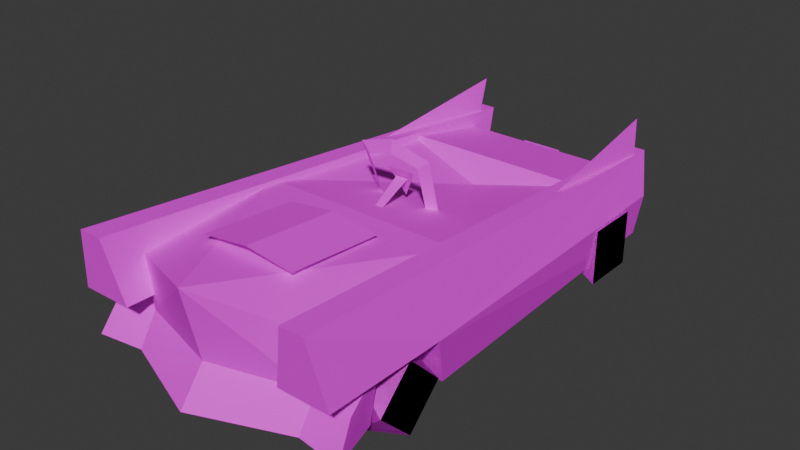 # Source: warioKart.blend  (saved by Blender 4.3.34; exported with 4.5.12 LTS)
import bpy
from mathutils import Matrix  # noqa: F401  (used for matrix-valued properties, if any)

bpy.ops.wm.read_factory_settings(use_empty=True)
scene = bpy.context.scene
scene.name = 'Scene'

# ---- images (referenced by path relative to the original .blend; pixels are not part of the script)
import os
ASSET_DIR = os.environ.get("B2B_ASSET_DIR", "")  # directory of the original .blend (textures are referenced by path, not embedded)
HERE = os.path.dirname(os.path.abspath(__file__))  # packed textures are extracted next to this script under _unpacked/

def load_image(name, relpath, width, height, colorspace="sRGB"):
    """Load a texture the original file referenced (path relative to the .blend, or extracted next to this script)."""
    p = next((c for c in (os.path.join(HERE, relpath), os.path.join(ASSET_DIR, relpath)) if relpath and os.path.exists(c)), "")
    if p:
        img = bpy.data.images.load(p, check_existing=True)
        img.name = name
    else:  # same state as the original file: an image datablock whose file is absent (Cycles renders it pink)
        img = bpy.data.images.new(name, width, height)
        img.source = "FILE"
        img.filepath = "//" + (relpath or name)
    img.colorspace_settings.name = colorspace
    return img
img_kart_body_png = load_image('kart_body.png', 'kart_body.png', 1024, 1024, 'sRGB')
img_kart_body_png_002 = load_image('kart_body.png.002', 'kart_body.png', 1024, 1024, 'Non-Color')
img_kart_emblem_png = load_image('kart_emblem.png', 'kart_emblem.png', 1024, 1024, 'sRGB')
img_kart_emblem_png_002 = load_image('kart_emblem.png.002', 'kart_emblem.png', 1024, 1024, 'Non-Color')
img_kart_tire_png = load_image('kart_tire.png', 'kart_tire.png', 1024, 1024, 'sRGB')
img_kart_tire_png_002 = load_image('kart_tire.png.002', 'kart_tire.png', 1024, 1024, 'Non-Color')

# ---- materials (node trees are filled in below, after node groups)
mat_kart_body = bpy.data.materials.new('kart_body')
mat_kart_body.use_transparency_overlap = False
mat_kart_body.show_transparent_back = False
mat_kart_body.diffuse_color = (0.778, 0.778, 0.778, 1.0)
mat_kart_body.roughness = 0.69
mat_kart_emblem = bpy.data.materials.new('kart_emblem')
mat_kart_emblem.use_transparency_overlap = False
mat_kart_emblem.show_transparent_back = False
mat_kart_emblem.diffuse_color = (0.778, 0.778, 0.778, 1.0)
mat_kart_emblem.roughness = 0.69
mat_kart_tire = bpy.data.materials.new('kart_tire')
mat_kart_tire.use_transparency_overlap = False
mat_kart_tire.show_transparent_back = False
mat_kart_tire.diffuse_color = (0.778, 0.778, 0.778, 1.0)
mat_kart_tire.roughness = 0.69

# ---- material node trees
mat_kart_body.use_nodes = True; mat_kart_body.node_tree.nodes.clear()
_N = mat_kart_body.node_tree.nodes; _L = mat_kart_body.node_tree.links
n0 = _N.new('ShaderNodeBsdfPrincipled'); n0.name = 'Principled BSDF'; n0.location = (10, 300)
n0.inputs[2].default_value = 0.69
n1 = _N.new('ShaderNodeOutputMaterial'); n1.name = 'Material Output'; n1.location = (300, 300)
n2 = _N.new('ShaderNodeNormalMap'); n2.name = 'Normal Map'; n2.location = (-300, -300)
n2.label = 'Normal/Map'
n2.inputs[0].default_value = 0.0
n3 = _N.new('ShaderNodeTexImage'); n3.name = 'Image Texture'; n3.location = (-300, 600)
n3.image = img_kart_body_png
n4 = _N.new('ShaderNodeTexImage'); n4.name = 'Image Texture.001'; n4.location = (-300, 0)
n4.image = img_kart_body_png_002
_L.new(n0.outputs[0], n1.inputs[0])
_L.new(n2.outputs[0], n0.inputs[5])
_L.new(n3.outputs[0], n0.inputs[0])
_L.new(n4.outputs[1], n0.inputs[4])
n1.is_active_output = True
mat_kart_emblem.use_nodes = True; mat_kart_emblem.node_tree.nodes.clear()
_N = mat_kart_emblem.node_tree.nodes; _L = mat_kart_emblem.node_tree.links
n0 = _N.new('ShaderNodeBsdfPrincipled'); n0.name = 'Principled BSDF'; n0.location = (10, 300)
n0.inputs[2].default_value = 0.69
n1 = _N.new('ShaderNodeOutputMaterial'); n1.name = 'Material Output'; n1.location = (300, 300)
n2 = _N.new('ShaderNodeNormalMap'); n2.name = 'Normal Map'; n2.location = (-300, -300)
n2.label = 'Normal/Map'
n2.inputs[0].default_value = 0.0
n3 = _N.new('ShaderNodeTexImage'); n3.name = 'Image Texture'; n3.location = (-300, 600)
n3.image = img_kart_emblem_png
n4 = _N.new('ShaderNodeTexImage'); n4.name = 'Image Texture.001'; n4.location = (-300, 0)
n4.image = img_kart_emblem_png_002
_L.new(n0.outputs[0], n1.inputs[0])
_L.new(n2.outputs[0], n0.inputs[5])
_L.new(n3.outputs[0], n0.inputs[0])
_L.new(n4.outputs[1], n0.inputs[4])
n1.is_active_output = True
mat_kart_tire.use_nodes = True; mat_kart_tire.node_tree.nodes.clear()
_N = mat_kart_tire.node_tree.nodes; _L = mat_kart_tire.node_tree.links
n0 = _N.new('ShaderNodeBsdfPrincipled'); n0.name = 'Principled BSDF'; n0.location = (10, 300)
n0.inputs[2].default_value = 0.69
n1 = _N.new('ShaderNodeOutputMaterial'); n1.name = 'Material Output'; n1.location = (300, 300)
n2 = _N.new('ShaderNodeNormalMap'); n2.name = 'Normal Map'; n2.location = (-300, -300)
n2.label = 'Normal/Map'
n2.inputs[0].default_value = 0.0
n3 = _N.new('ShaderNodeTexImage'); n3.name = 'Image Texture'; n3.location = (-300, 600)
n3.image = img_kart_tire_png
n4 = _N.new('ShaderNodeTexImage'); n4.name = 'Image Texture.001'; n4.location = (-300, 0)
n4.image = img_kart_tire_png_002
_L.new(n0.outputs[0], n1.inputs[0])
_L.new(n2.outputs[0], n0.inputs[5])
_L.new(n3.outputs[0], n0.inputs[0])
_L.new(n4.outputs[1], n0.inputs[4])
n1.is_active_output = True

# ---- world
world_world = bpy.data.worlds.new('World'); scene.world = world_world
world_world.use_nodes = True; world_world.node_tree.nodes.clear()
_N = world_world.node_tree.nodes; _L = world_world.node_tree.links
n0 = _N.new('ShaderNodeOutputWorld'); n0.name = 'World Output'; n0.location = (300, 300)
n1 = _N.new('ShaderNodeBackground'); n1.name = 'Background'; n1.location = (10, 300)
n1.inputs[0].default_value = (0.05088, 0.05088, 0.05088, 1.0)
_L.new(n1.outputs[0], n0.inputs[0])
n0.is_active_output = True
world_world.color = (0.05088, 0.05088, 0.05088)
world_world.sun_shadow_jitter_overblur = 0.0

# ---- meshes
me_polygon1 = bpy.data.meshes.new('polygon1')
me_polygon1.from_pydata([(-0.0669, 0.3003, 0.01856), (-0.09228, 0.2849, -0.00293), (-0.07666, 0.4307, 0.06445), (-0.106, 0.4551, 0.05737), (0.0, 0.4529, 0.07227), (0.0, 0.4905, 0.06982), (0.07666, 0.4307, 0.06445), (0.106, 0.4551, 0.05737), (0.0669, 0.3003, 0.01856), (0.09228, 0.2849, -0.00293), (-0.09228, 0.2849, -0.00293), (-0.0669, 0.3003, 0.01856), (-0.106, 0.4551, 0.05737), (-0.07666, 0.4307, 0.06445), (0.0, 0.4905, 0.06982), (0.0, 0.4529, 0.07227), (0.106, 0.4551, 0.05737), (0.07666, 0.4307, 0.06445), (0.09228, 0.2849, -0.00293), (0.0669, 0.3003, 0.01856), (-0.2935, 0.2998, -0.3484), (0.2935, 0.2998, -0.3484), (-0.2935, 0.2563, -0.5933), (0.2935, 0.2563, -0.5933), (-0.2935, 0.08521, -0.6157), (0.2935, 0.08521, -0.6157), (-0.2935, 0.311, 0.6135), (-0.2935, 0.08521, -0.6157), (-0.2563, 0.1692, 0.6194), (-0.2957, 0.09473, 0.6223), (0.323, 0.1758, -0.6416), (0.3738, 0.2102, 0.3533), (0.3101, 0.06177, -0.6243), (0.3411, 0.06177, 0.2979), (0.2156, 0.1758, -0.6416), (0.2461, 0.2102, 0.3533), (0.2356, 0.2864, -0.6953), (0.2769, 0.3945, 0.73), (0.3816, 0.2224, 0.7078), (0.3738, 0.2102, 0.3533), (0.3428, 0.3945, 0.73), (0.2832, 0.2864, -0.6953), (0.2935, 0.311, 0.6135), (0.2563, 0.1692, 0.6194), (0.2935, 0.08521, -0.6157), (0.2957, 0.09473, 0.6223), (0.2935, 0.311, 0.6135), (0.0, 0.3796, 0.7441), (0.2563, 0.1692, 0.6194), (0.0, 0.179, 0.6992), (-0.2935, 0.311, 0.6135), (-0.2563, 0.1692, 0.6194), (0.0, 0.3796, 0.7441), (0.0, 0.179, 0.6992), (-0.2935, 0.311, 0.6135), (0.0, 0.3796, 0.7441), (-0.2935, 0.3433, 0.1936), (0.2935, 0.3433, 0.1936), (-0.323, 0.1758, -0.6416), (-0.3738, 0.2102, 0.3533), (-0.2832, 0.2864, -0.6953), (-0.3428, 0.3945, 0.73), (-0.323, 0.1758, -0.6416), (-0.3101, 0.06177, -0.6243), (-0.3738, 0.2102, 0.3533), (-0.3411, 0.06177, 0.2979), (-0.2383, 0.2224, 0.7078), (-0.2461, 0.2102, 0.3533), (-0.2769, 0.3945, 0.73), (-0.2356, 0.2864, -0.6953), (0.2419, 0.2825, -0.6326), (0.283, 0.3174, -0.2175), (0.2571, 0.3787, -0.6824), (0.2847, 0.2825, -0.6326), (-0.2847, 0.2825, -0.6326), (-0.283, 0.3174, -0.2175), (-0.2571, 0.3787, -0.6824), (-0.2419, 0.2825, -0.6326), (0.2271, 0.06177, -0.6243), (0.2786, 0.06177, 0.2979), (0.2461, 0.2102, 0.3533), (0.2156, 0.1758, -0.6416), (0.2156, 0.1758, -0.6416), (0.323, 0.1758, -0.6416), (0.3101, 0.06177, -0.6243), (0.2271, 0.06177, -0.6243), (-0.2271, 0.06177, -0.6243), (-0.2156, 0.1758, -0.6416), (-0.2461, 0.2102, 0.3533), (-0.2786, 0.06177, 0.2979), (-0.2156, 0.1758, -0.6416), (-0.2271, 0.06177, -0.6243), (-0.3101, 0.06177, -0.6243), (-0.323, 0.1758, -0.6416), (-0.3738, 0.2102, 0.3533), (-0.3411, 0.06177, 0.2979), (-0.2786, 0.06177, 0.2979), (-0.2461, 0.2102, 0.3533), (-0.3738, 0.2102, 0.3533), (-0.2461, 0.2102, 0.3533), (-0.2383, 0.2224, 0.7078), (-0.3816, 0.2224, 0.7078), (0.2271, 0.06177, -0.6243), (0.3101, 0.06177, -0.6243), (0.3411, 0.06177, 0.2979), (0.2786, 0.06177, 0.2979), (0.2356, 0.2864, -0.6953), (0.2832, 0.2864, -0.6953), (0.323, 0.1758, -0.6416), (0.2156, 0.1758, -0.6416), (-0.2271, 0.06177, -0.6243), (-0.2786, 0.06177, 0.2979), (-0.3411, 0.06177, 0.2979), (-0.3101, 0.06177, -0.6243), (-0.2356, 0.2864, -0.6953), (-0.2156, 0.1758, -0.6416), (-0.323, 0.1758, -0.6416), (-0.2832, 0.2864, -0.6953), (-0.2769, 0.3945, 0.73), (-0.2356, 0.2864, -0.6953), (-0.2832, 0.2864, -0.6953), (-0.3428, 0.3945, 0.73), (-0.2383, 0.2224, 0.7078), (-0.2769, 0.3945, 0.73), (-0.3428, 0.3945, 0.73), (-0.3816, 0.2224, 0.7078), (0.2769, 0.3945, 0.73), (0.3428, 0.3945, 0.73), (0.2832, 0.2864, -0.6953), (0.2356, 0.2864, -0.6953), (0.2383, 0.2224, 0.7078), (0.3816, 0.2224, 0.7078), (0.3428, 0.3945, 0.73), (0.2769, 0.3945, 0.73), (0.3411, 0.06177, 0.2979), (0.3738, 0.2102, 0.3533), (0.2461, 0.2102, 0.3533), (0.2786, 0.06177, 0.2979), (-0.3398, 0.2227, 0.5125), (-0.2563, 0.1692, 0.6194), (0.2563, 0.1692, 0.6194), (0.3398, 0.2227, 0.5125), (0.3738, 0.2102, 0.3533), (0.3816, 0.2224, 0.7078), (0.2383, 0.2224, 0.7078), (0.2461, 0.2102, 0.3533), (0.3398, 0.2227, 0.5125), (0.343, 0.08521, 0.5466), (-0.343, 0.08521, 0.5466), (-0.3398, 0.2227, 0.5125), (0.343, 0.08521, 0.5466), (0.2563, 0.08521, 0.6724), (-0.2563, 0.08521, 0.6724), (-0.343, 0.08521, 0.5466), (0.2935, 0.08521, -0.6157), (0.2957, 0.09473, 0.6223), (-0.2957, 0.09473, 0.6223), (-0.2935, 0.08521, -0.6157), (0.3706, 0.1699, 0.6355), (0.2563, 0.1692, 0.6194), (0.2563, 0.08521, 0.6724), (0.3831, 0.08521, 0.6899), (0.3831, 0.08521, 0.6899), (0.343, 0.08521, 0.5466), (0.3398, 0.2227, 0.5125), (0.3706, 0.1699, 0.6355), (-0.3706, 0.1699, 0.6355), (-0.3831, 0.08521, 0.6899), (-0.2563, 0.08521, 0.6724), (-0.2563, 0.1692, 0.6194), (-0.3831, 0.08521, 0.6899), (-0.3706, 0.1699, 0.6355), (-0.3398, 0.2227, 0.5125), (-0.343, 0.08521, 0.5466), (0.0, 0.08521, 0.7715), (0.2563, 0.08521, 0.6724), (0.2563, 0.1692, 0.6194), (0.0, 0.179, 0.6992), (-0.2563, 0.08521, 0.6724), (0.0, 0.08521, 0.7715), (0.0, 0.179, 0.6992), (-0.2563, 0.1692, 0.6194), (0.2769, 0.3945, 0.73), (0.2461, 0.2102, 0.3533), (0.2383, 0.2224, 0.7078), (0.2832, 0.2864, -0.6953), (0.3738, 0.2102, 0.3533), (0.323, 0.1758, -0.6416), (-0.2571, 0.3787, -0.6824), (-0.2419, 0.2825, -0.6326), (-0.2847, 0.2825, -0.6326), (0.2571, 0.3787, -0.6824), (0.2847, 0.2825, -0.6326), (0.2419, 0.2825, -0.6326), (0.01758, 0.3752, 0.03027), (-0.01758, 0.3752, 0.03027), (0.0, 0.2327, 0.2922), (0.04077, 0.3955, 0.03394), (-0.04077, 0.3955, 0.03394), (0.0, 0.3208, 0.01392), (0.04077, 0.3955, 0.03394), (0.0, 0.3208, 0.01392), (-0.04077, 0.3955, 0.03394), (-0.3816, 0.2224, 0.7078), (-0.3428, 0.3945, 0.73), (-0.3738, 0.2102, 0.3533), (-0.2156, 0.1758, -0.6416), (-0.2356, 0.2864, -0.6953), (-0.2461, 0.2102, 0.3533), (-0.2563, 0.08521, 0.6724), (-0.3831, 0.08521, 0.6899), (-0.343, 0.08521, 0.5466), (0.2935, 0.3433, 0.1936), (0.0, 0.3796, 0.7441), (0.2935, 0.311, 0.6135), (-0.2563, 0.08521, 0.6724), (0.2563, 0.08521, 0.6724), (0.0, 0.08521, 0.7715), (-0.2935, 0.3433, 0.1936), (0.0, 0.2471, -0.271), (-0.2935, 0.2998, -0.3484), (0.2563, 0.08521, 0.6724), (0.343, 0.08521, 0.5466), (0.3831, 0.08521, 0.6899), (0.2563, 0.1692, 0.6194), (0.3706, 0.1699, 0.6355), (0.3398, 0.2227, 0.5125), (-0.3398, 0.2227, 0.5125), (-0.3706, 0.1699, 0.6355), (-0.2563, 0.1692, 0.6194), (-0.2935, 0.3433, 0.1936), (0.2935, 0.3433, 0.1936), (0.0, 0.2471, -0.271), (0.0, 0.2471, -0.271), (0.2935, 0.3433, 0.1936), (0.2935, 0.2998, -0.3484), (-0.2935, 0.2998, -0.3484), (0.0, 0.2471, -0.271), (0.2935, 0.2998, -0.3484)], [], [(0, 1, 2), (1, 3, 2), (2, 3, 4), (3, 5, 4), (4, 5, 6), (5, 7, 6), (6, 7, 8), (7, 9, 8), (10, 11, 12), (11, 13, 12), (12, 13, 14), (13, 15, 14), (14, 15, 16), (15, 17, 16), (16, 17, 18), (17, 19, 18), (20, 21, 22), (21, 23, 22), (22, 23, 24), (23, 25, 24), (26, 27, 28), (27, 29, 28), (30, 31, 32), (31, 33, 32), (34, 35, 36), (35, 37, 36), (38, 39, 40), (39, 41, 40), (42, 43, 44), (43, 45, 44), (46, 47, 48), (47, 49, 48), (50, 51, 52), (51, 53, 52), (54, 55, 56), (55, 57, 56), (58, 59, 60), (59, 61, 60), (62, 63, 64), (63, 65, 64), (66, 67, 68), (67, 69, 68), (70, 71, 72), (71, 73, 72), (74, 75, 76), (75, 77, 76), (78, 79, 80), (80, 81, 78), (82, 83, 84), (84, 85, 82), (86, 87, 88), (88, 89, 86), (90, 91, 92), (92, 93, 90), (94, 95, 96), (96, 97, 94), (98, 99, 100), (100, 101, 98), (102, 103, 104), (104, 105, 102), (106, 107, 108), (108, 109, 106), (110, 111, 112), (112, 113, 110), (114, 115, 116), (116, 117, 114), (118, 119, 120), (120, 121, 118), (122, 123, 124), (124, 125, 122), (126, 127, 128), (128, 129, 126), (130, 131, 132), (132, 133, 130), (134, 135, 136), (136, 137, 134), (138, 139, 140), (140, 141, 138), (142, 143, 144), (144, 145, 142), (146, 147, 148), (148, 149, 146), (150, 151, 152), (152, 153, 150), (154, 155, 156), (156, 157, 154), (158, 159, 160), (160, 161, 158), (162, 163, 164), (164, 165, 162), (166, 167, 168), (168, 169, 166), (170, 171, 172), (172, 173, 170), (174, 175, 176), (176, 177, 174), (178, 179, 180), (180, 181, 178), (182, 183, 184), (185, 186, 187), (188, 189, 190), (191, 192, 193), (194, 195, 196), (197, 198, 199), (200, 201, 202), (203, 204, 205), (206, 207, 208), (209, 210, 211), (212, 213, 214), (215, 216, 217), (218, 219, 220), (221, 222, 223), (224, 225, 226), (227, 228, 229), (230, 231, 232), (233, 234, 235), (236, 237, 238)])
me_polygon1.polygons.foreach_set('use_smooth', [True] * 117)
_k = set([(1, 2), (2, 3), (3, 4), (4, 5), (5, 6), (6, 7), (7, 8), (11, 12), (12, 13), (13, 14), (14, 15), (15, 16), (16, 17), (17, 18), (22, 23), (27, 28), (31, 32), (35, 36), (39, 40), (43, 44), (47, 48), (51, 52), (55, 56), (59, 60), (63, 64), (67, 68), (71, 72), (75, 76), (78, 80), (86, 88), (162, 164), (170, 172), (174, 176), (178, 180)])
me_polygon1.attributes.new('sharp_edge', 'BOOLEAN', 'EDGE').data.foreach_set('value', [ (min(e.vertices), max(e.vertices)) in _k for e in me_polygon1.edges])
_uv = me_polygon1.uv_layers.new(name='UVMap')
_uv.uv.foreach_set('vector', [0.4775, -0.4404, 0.4893, -0.4404, 0.4775, -0.4316, 0.4893, -0.4404, 0.4893, -0.4316, 0.4775, -0.4316, 0.4775, -0.4316, 0.4893, -0.4316, 0.4775, -0.4316, 0.4893, -0.4316, 0.4893, -0.4316, 0.4775, -0.4316, 0.4775, -0.4316, 0.4893, -0.4316, 0.4775, -0.4316, 0.4893, -0.4316, 0.4893, -0.4316, 0.4775, -0.4316, 0.4775, -0.4316, 0.4893, -0.4316, 0.4775, -0.4404, 0.4893, -0.4316, 0.4893, -0.4404, 0.4775, -0.4404, 0.4893, -0.4404, 0.4775, -0.4404, 0.4893, -0.4316, 0.4775, -0.4404, 0.4775, -0.4316, 0.4893, -0.4316, 0.4893, -0.4316, 0.4775, -0.4316, 0.4893, -0.4316, 0.4775, -0.4316, 0.4775, -0.4316, 0.4893, -0.4316, 0.4893, -0.4316, 0.4775, -0.4316, 0.4893, -0.4316, 0.4775, -0.4316, 0.4775, -0.4316, 0.4893, -0.4316, 0.4893, -0.4316, 0.4775, -0.4316, 0.4893, -0.4404, 0.4775, -0.4316, 0.4775, -0.4404, 0.4893, -0.4404, 0.2036, 1.806, 0.2036, 1.194, 0.3535, 1.826, 0.2036, 1.194, 0.3535, 1.174, 0.3535, 1.826, 0.3535, 1.826, 0.3535, 1.174, 0.4219, 1.847, 0.3535, 1.174, 0.4219, 1.152, 0.4219, 1.847, 0.1709, 0.7061, 0.1655, 0.6279, 0.1675, 0.7061, 0.1655, 0.6279, 0.166, 0.7061, 0.1675, 0.7061, 0.499, 0.8906, 0.2061, 0.8906, 0.4946, 0.7686, 0.2061, 0.8906, 0.2231, 0.7686, 0.4946, 0.7686, 0.499, -1.05, 0.2197, -1.04, 0.499, -0.9844, 0.2197, -1.04, 0.1274, -0.999, 0.499, -0.9844, 0.127, 0.9043, 0.2222, 0.8906, 0.127, 1.002, 0.2222, 0.8906, 0.499, 1.002, 0.127, 1.002, 0.1709, 0.7061, 0.1675, 0.7061, 0.1655, 0.6279, 0.1675, 0.7061, 0.166, 0.7061, 0.1655, 0.6279, 0.188, 1.242, 0.2031, 1.499, 0.126, 1.242, 0.2031, 1.499, 0.126, 1.499, 0.126, 1.242, 0.188, 1.758, 0.126, 1.758, 0.2031, 1.499, 0.126, 1.758, 0.126, 1.499, 0.2031, 1.499, -0.1187, 0.4961, 0.0, 0.4961, -0.125, 1.014, 0.0, 0.4961, 0.125, 1.014, -0.125, 1.014, 0.499, 0.8906, 0.2222, 0.8906, 0.499, 1.002, 0.2222, 0.8906, 0.127, 1.002, 0.499, 1.002, 0.499, 0.8906, 0.4946, 0.7686, 0.2061, 0.8906, 0.4946, 0.7686, 0.2231, 0.7686, 0.2061, 0.8906, 0.1274, -1.098, 0.2197, -1.04, 0.1274, -0.999, 0.2197, -1.04, 0.499, -0.9844, 0.1274, -0.999, 0.8008, 0.6445, 0.7686, 0.4004, 0.7041, 0.6445, 0.7686, 0.4004, 0.8008, 0.6445, 0.7041, 0.6445, 0.8008, 0.6445, 0.7686, 0.4004, 0.7041, 0.6445, 0.7686, 0.4004, 0.8008, 0.6445, 0.7041, 0.6445, 0.4946, -1.079, 0.2231, -1.079, 0.2197, -1.04, 0.2197, -1.04, 0.499, -1.05, 0.4946, -1.079, 0.7993, -1.11, 0.8491, -1.11, 0.8477, -1.232, 0.8477, -1.232, 0.8008, -1.232, 0.7993, -1.11, 0.4946, -1.079, 0.499, -1.05, 0.2197, -1.04, 0.2197, -1.04, 0.2231, -1.079, 0.4946, -1.079, 0.8491, -1.11, 0.8477, -1.232, 0.8008, -1.232, 0.8008, -1.232, 0.7993, -1.11, 0.8491, -1.11, 0.6987, 0.8906, 0.6934, 0.7686, 0.6826, 0.7686, 0.6826, 0.7686, 0.6768, 0.8906, 0.6987, 0.8906, 0.5986, 1.073, 0.5986, 1.043, 0.5015, 1.041, 0.5015, 1.041, 0.5015, 1.075, 0.5986, 1.073, 0.4946, -0.8691, 0.4946, -0.8613, 0.2231, -0.8613, 0.2231, -0.8613, 0.2231, -0.8691, 0.4946, -0.8691, 0.5288, -1.265, 0.4712, -1.265, 0.437, -1.498, 0.437, -1.498, 0.563, -1.498, 0.5288, -1.265, 0.4946, -0.8691, 0.2231, -0.8691, 0.2231, -0.8613, 0.2231, -0.8613, 0.4946, -0.8613, 0.4946, -0.8691, 0.4712, -1.265, 0.437, -1.498, 0.563, -1.498, 0.563, -1.498, 0.5288, -1.265, 0.4712, -1.265, 0.8726, 0.9902, 0.5015, 0.9902, 0.5015, 1.001, 0.5015, 1.001, 0.8726, 1.001, 0.8726, 0.9902, 0.5757, -1.498, 0.5347, -1.236, 0.4653, -1.236, 0.4653, -1.236, 0.4243, -1.498, 0.5757, -1.498, 0.8726, 0.9902, 0.8726, 1.001, 0.5015, 1.001, 0.5015, 1.001, 0.5015, 0.9902, 0.8726, 0.9902, 0.4243, -1.498, 0.5757, -1.498, 0.5347, -1.236, 0.5347, -1.236, 0.4653, -1.236, 0.4243, -1.498, 0.6934, 0.7686, 0.6987, 0.8906, 0.6768, 0.8906, 0.6768, 0.8906, 0.6826, 0.7686, 0.6934, 0.7686, 0.5288, 0.8584, 0.5254, 0.8594, 0.5254, 0.8623, 0.5254, 0.8623, 0.5288, 0.8633, 0.5288, 0.8584, 0.5986, 1.073, 0.5015, 1.075, 0.5015, 1.041, 0.5015, 1.041, 0.5986, 1.043, 0.5986, 1.073, 0.4414, 0.8164, 0.4414, 0.6494, 0.4443, 0.6494, 0.4443, 0.6494, 0.4443, 0.8164, 0.4414, 0.8164, 0.8389, -0.2754, 0.8447, -0.3057, 0.8447, -0.4434, 0.8447, -0.4434, 0.8389, -0.4736, 0.8389, -0.2754, 1.559, 1.246, 1.559, 0.7383, 1.441, 0.7383, 1.441, 0.7383, 1.441, 1.246, 1.559, 1.246, 0.5688, 0.7529, 0.5576, 0.7529, 0.5576, 0.6484, 0.5576, 0.6484, 0.5688, 0.6484, 0.5688, 0.7529, 0.4336, 0.6494, 0.4404, 0.6494, 0.4404, 0.8164, 0.4404, 0.8164, 0.4351, 0.752, 0.4336, 0.6494, 0.5688, 0.7529, 0.5688, 0.6484, 0.5576, 0.6484, 0.5576, 0.6484, 0.5576, 0.7529, 0.5688, 0.7529, 0.4336, 0.6494, 0.4351, 0.752, 0.4404, 0.8164, 0.4404, 0.8164, 0.4404, 0.6494, 0.4336, 0.6494, 0.5527, 0.7861, 0.5464, 0.7861, 0.5464, 0.8369, 0.5464, 0.8369, 0.5527, 0.8369, 0.5527, 0.7861, 0.5464, 0.7861, 0.5527, 0.7861, 0.5527, 0.8369, 0.5527, 0.8369, 0.5464, 0.8369, 0.5464, 0.7861, 0.1274, -0.999, 0.2197, -1.04, 0.1274, -1.098, 0.499, 1.002, 0.2222, 0.8906, 0.499, 0.8906, 0.5605, -0.2471, 0.5605, -0.2646, 0.5693, -0.2471, 0.5605, -0.2471, 0.5693, -0.2471, 0.5605, -0.2646, 0.4902, -0.4541, 0.5107, -0.4541, 0.5005, -0.5869, 0.5205, -0.4219, 0.48, -0.4219, 0.5, -0.4678, 0.5205, -0.4219, 0.5, -0.4678, 0.48, -0.4219, 0.127, 0.9043, 0.127, 1.002, 0.2222, 0.8906, 0.499, -1.05, 0.499, -0.9844, 0.2197, -1.04, 0.854, -0.4746, 0.8701, -0.4746, 0.8701, -0.4424, 0.125, 1.014, 0.0, 0.4961, 0.1187, 0.4961, 0.854, -0.4746, 0.8701, -0.4424, 0.8701, -0.4746, 0.4116, 0.1904, 0.4214, 0.1699, 0.4116, 0.1504, 0.854, -0.4746, 0.8701, -0.4424, 0.8701, -0.4746, 0.5244, 0.7725, 0.5244, 0.7773, 0.5308, 0.7754, 0.5308, 0.7754, 0.5244, 0.7773, 0.5244, 0.7725, 0.4116, 0.1904, 0.4116, 0.1504, 0.4214, 0.1699, 0.4214, 0.1699, 0.4116, 0.1504, 0.4116, 0.1904, 0.5713, 0.832, 0.5742, 0.8164, 0.5771, 0.832])
me_polygon1.materials.append(mat_kart_body)
me_polygon1.update()
me_polygon1.normals_split_custom_set([tuple(v) for v in zip(*[iter([0.4904, 0.3219, -0.8099, 0.4904, 0.3219, -0.8099, 0.4904, 0.3219, -0.8099, 0.4712, 0.328, -0.8188, 0.4712, 0.328, -0.8188, 0.4712, 0.328, -0.8188, 0.1357, -0.1223, -0.9832, 0.1357, -0.1223, -0.9832, 0.1357, -0.1223, -0.9832, 0.1376, -0.0642, -0.9884, 0.1376, -0.0642, -0.9884, 0.1376, -0.0642, -0.9884, -0.1196, -0.06435, -0.9907, -0.1196, -0.06435, -0.9907, -0.1196, -0.06435, -0.9907, -0.1505, -0.1045, -0.9831, -0.1505, -0.1045, -0.9831, -0.1505, -0.1045, -0.9831, -0.4688, 0.3244, -0.8216, -0.4688, 0.3244, -0.8216, -0.4688, 0.3244, -0.8216, -0.4877, 0.3262, -0.8098, -0.4877, 0.3262, -0.8098, -0.4877, 0.3262, -0.8098, -0.4877, -0.3262, 0.8098, -0.4877, -0.3262, 0.8098, -0.4877, -0.3262, 0.8098, -0.4688, -0.3244, 0.8216, -0.4688, -0.3244, 0.8216, -0.4688, -0.3244, 0.8216, -0.1505, 0.1045, 0.9831, -0.1505, 0.1045, 0.9831, -0.1505, 0.1045, 0.9831, -0.1196, 0.06435, 0.9907, -0.1196, 0.06435, 0.9907, -0.1196, 0.06435, 0.9907, 0.1376, 0.0642, 0.9884, 0.1376, 0.0642, 0.9884, 0.1376, 0.0642, 0.9884, 0.1357, 0.1223, 0.9832, 0.1357, 0.1223, 0.9832, 0.1357, 0.1223, 0.9832, 0.4712, -0.328, 0.8188, 0.4712, -0.328, 0.8188, 0.4712, -0.328, 0.8188, 0.4904, -0.3219, 0.8099, 0.4904, -0.3219, 0.8099, 0.4904, -0.3219, 0.8099, 0.0, 0.9846, -0.1747, 0.0, 0.9846, -0.1747, 0.0, 0.9846, -0.1747, 0.0, 0.9846, -0.1747, 0.0, 0.9846, -0.1747, 0.0, 0.9846, -0.1747, 0.0, 0.1301, -0.9915, 0.0, 0.1301, -0.9915, 0.0, 0.1301, -0.9915, 0.0, 0.1301, -0.9915, 0.0, 0.1301, -0.9915, 0.0, 0.1301, -0.9915, -0.9669, -0.251, 0.04612, -0.9669, -0.251, 0.04612, -0.9669, -0.251, 0.04612, -0.8844, 0.4666, -0.005158, -0.8844, 0.4666, -0.005158, -0.8844, 0.4666, -0.005158, 0.9917, -0.1196, -0.04648, 0.9917, -0.1196, -0.04648, 0.9917, -0.1196, -0.04648, 0.9785, -0.2034, -0.0329, 0.9785, -0.2034, -0.0329, 0.9785, -0.2034, -0.0329, -0.9817, 0.1891, 0.02357, -0.9817, 0.1891, 0.02357, -0.9817, 0.1891, 0.02357, -0.9918, 0.1264, 0.01911, -0.9918, 0.1264, 0.01911, -0.9918, 0.1264, 0.01911, 0.9743, 0.2235, -0.02917, 0.9743, 0.2235, -0.02917, 0.9743, 0.2235, -0.02917, 0.956, 0.287, -0.06173, 0.956, 0.287, -0.06173, 0.956, 0.287, -0.06173, 0.9669, -0.251, 0.04612, 0.9669, -0.251, 0.04612, 0.9669, -0.251, 0.04612, 0.8844, 0.4666, -0.005158, 0.8844, 0.4666, -0.005158, 0.8844, 0.4666, -0.005158, 0.3931, -0.06494, 0.9172, 0.3931, -0.06494, 0.9172, 0.3931, -0.06494, 0.9172, 0.2835, -0.2095, 0.9358, 0.2835, -0.2095, 0.9358, 0.2835, -0.2095, 0.9358, -0.3931, -0.06494, 0.9172, -0.3931, -0.06494, 0.9172, -0.3931, -0.06494, 0.9172, -0.2835, -0.2095, 0.9358, -0.2835, -0.2095, 0.9358, -0.2835, -0.2095, 0.9358, -0.2581, 0.9633, 0.07393, -0.2581, 0.9633, 0.07393, -0.2581, 0.9633, 0.07393, 0.0, 0.9978, -0.06593, 0.0, 0.9978, -0.06593, 0.0, 0.9978, -0.06593, -0.9481, 0.3124, -0.0592, -0.9481, 0.3124, -0.0592, -0.9481, 0.3124, -0.0592, -0.956, 0.287, -0.06173, -0.956, 0.287, -0.06173, -0.956, 0.287, -0.06173, -0.9917, -0.1196, -0.04648, -0.9917, -0.1196, -0.04648, -0.9917, -0.1196, -0.04648, -0.9785, -0.2034, -0.0329, -0.9785, -0.2034, -0.0329, -0.9785, -0.2034, -0.0329, 0.9746, 0.2222, -0.02913, 0.9746, 0.2222, -0.02913, 0.9746, 0.2222, -0.02913, 0.9918, 0.1264, 0.01911, 0.9918, 0.1264, 0.01911, 0.9918, 0.1264, 0.01911, -0.9775, 0.1953, 0.08017, -0.9775, 0.1953, 0.08017, -0.9775, 0.1953, 0.08017, 0.9636, 0.2668, -0.01847, 0.9636, 0.2668, -0.01847, 0.9636, 0.2668, -0.01847, -0.9636, 0.2668, -0.01847, -0.9636, 0.2668, -0.01847, -0.9636, 0.2668, -0.01847, 0.9775, 0.1953, 0.08017, 0.9775, 0.1953, 0.08017, 0.9775, 0.1953, 0.08017, -0.971, -0.2327, 0.05425, -0.971, -0.2327, 0.05425, -0.971, -0.2327, 0.05425, -0.9949, -0.09499, 0.03381, -0.9949, -0.09499, 0.03381, -0.9949, -0.09499, 0.03381, 0.0, -0.1503, -0.9886, 0.0, -0.1503, -0.9886, 0.0, -0.1503, -0.9886, 0.0, -0.1503, -0.9886, 0.0, -0.1503, -0.9886, 0.0, -0.1503, -0.9886, 0.9949, -0.09499, 0.03381, 0.9949, -0.09499, 0.03381, 0.9949, -0.09499, 0.03381, 0.971, -0.2327, 0.05425, 0.971, -0.2327, 0.05425, 0.971, -0.2327, 0.05425, 0.0, -0.1503, -0.9886, 0.0, -0.1503, -0.9886, 0.0, -0.1503, -0.9886, 0.0, -0.1503, -0.9886, 0.0, -0.1503, -0.9886, 0.0, -0.1503, -0.9886, 0.0, -0.3498, 0.9368, 0.0, -0.3498, 0.9368, 0.0, -0.3498, 0.9368, 0.0, -0.3498, 0.9368, 0.0, -0.3498, 0.9368, 0.0, -0.3498, 0.9368, 0.0, -0.9994, 0.03441, 0.0, -0.9994, 0.03441, 0.0, -0.9994, 0.03441, 0.0, -0.9994, 0.03441, 0.0, -0.9994, 0.03441, 0.0, -0.9994, 0.03441, 0.0, -1.0, -5.814e-09, 0.0, -1.0, -6.084e-09, 0.0, -1.0, -3.537e-10, 0.0, -1.0, -3.537e-10, 0.0, -1.0, 0.0, 0.0, -1.0, -5.814e-09, 0.0, -0.4369, -0.8995, 0.0, -0.4369, -0.8995, 0.0, -0.4369, -0.8995, 0.0, -0.4369, -0.8995, 0.0, -0.4369, -0.8995, 0.0, -0.4369, -0.8995, 0.0, -1.0, -1.163e-08, 0.0, -1.0, 0.0, 0.0, -1.0, -7.075e-10, 0.0, -1.0, -7.075e-10, 0.0, -1.0, -1.217e-08, 0.0, -1.0, -1.163e-08, 0.0, -0.4369, -0.8995, 0.0, -0.4369, -0.8995, 0.0, -0.4369, -0.8995, 0.0, -0.4369, -0.8995, 0.0, -0.4369, -0.8995, 0.0, -0.4369, -0.8995, 0.0, 0.9971, -0.07566, 0.0, 0.9971, -0.07566, 0.0, 0.9971, -0.07566, 0.0, 0.9971, -0.07566, 0.0, 0.9971, -0.07566, 0.0, 0.9971, -0.07566, 0.0, -0.128, 0.9918, 0.0, -0.128, 0.9918, 0.0, -0.128, 0.9918, 0.0, -0.128, 0.9918, 0.0, -0.128, 0.9918, 0.0, -0.128, 0.9918, 0.0, 0.9971, -0.07566, 0.0, 0.9971, -0.07566, 0.0, 0.9971, -0.07566, 0.0, 0.9971, -0.07566, 0.0, 0.9971, -0.07566, 0.0, 0.9971, -0.07566, 0.0, -0.128, 0.9918, 0.0, -0.128, 0.9918, 0.0, -0.128, 0.9918, 0.0, -0.128, 0.9918, 0.0, -0.128, 0.9918, 0.0, -0.128, 0.9918, 0.0, -0.3498, 0.9368, 0.0, -0.3498, 0.9368, 0.0, -0.3498, 0.9368, 0.0, -0.3498, 0.9368, 0.0, -0.3498, 0.9368, 0.0, -0.3498, 0.9368, 0.0, 0.8944, 0.4472, 0.0, 0.8944, 0.4472, 0.0, 0.8944, 0.4472, 0.0, 0.8944, 0.4472, 0.0, 0.8944, 0.4472, 0.0, 0.8944, 0.4472, 0.0, -0.9994, 0.03441, 0.0, -0.9994, 0.03441, 0.0, -0.9994, 0.03441, 0.0, -0.9994, 0.03441, 0.0, -0.9994, 0.03441, 0.0, -0.9994, 0.03441, 0.0, -0.2413, -0.9704, 0.0, -0.2413, -0.9704, 0.0, -0.2413, -0.9704, 0.0, -0.2413, -0.9704, 0.0, -0.2413, -0.9704, 0.0, -0.2413, -0.9704, 0.0, -1.0, 1.846e-08, 0.0, -1.0, 0.0, 0.0, -1.0, 7.816e-08, 0.0, -1.0, 7.816e-08, 0.0, -1.0, 8.638e-08, 0.0, -1.0, 1.846e-08, 0.0, -1.0, 0.00769, 0.0, -1.0, 0.00769, 0.0, -1.0, 0.00769, 0.0, -1.0, 0.00769, 0.0, -1.0, 0.00769, 0.0, -1.0, 0.00769, -0.1214, 0.5292, 0.8398, -0.1218, 0.5296, 0.8395, -0.1172, 0.5249, 0.843, -0.1172, 0.5249, 0.843, -0.117, 0.5247, 0.8432, -0.1214, 0.5292, 0.8398, 0.9622, -0.04463, -0.2688, 0.9622, -0.04463, -0.2688, 0.9622, -0.04463, -0.2688, 0.9681, -0.01827, -0.2499, 0.9681, -0.01827, -0.2499, 0.9681, -0.01827, -0.2499, 0.1214, 0.5292, 0.8398, 0.117, 0.5247, 0.8432, 0.1172, 0.5249, 0.843, 0.1172, 0.5249, 0.843, 0.1218, 0.5296, 0.8395, 0.1214, 0.5292, 0.8398, -0.9681, -0.01827, -0.2499, -0.9681, -0.01827, -0.2499, -0.9681, -0.01827, -0.2499, -0.9622, -0.04463, -0.2688, -0.9622, -0.04463, -0.2688, -0.9622, -0.04463, -0.2688, 0.3108, 0.5071, 0.8039, 0.3108, 0.5071, 0.8039, 0.3108, 0.5071, 0.8039, 0.2606, 0.5894, 0.7646, 0.2606, 0.5894, 0.7646, 0.2606, 0.5894, 0.7646, -0.2928, 0.5837, 0.7573, -0.2928, 0.5837, 0.7573, -0.2928, 0.5837, 0.7573, -0.273, 0.5133, 0.8137, -0.273, 0.5133, 0.8137, -0.273, 0.5133, 0.8137, -0.9746, 0.2222, -0.02913, -0.9746, 0.2222, -0.02913, -0.9746, 0.2222, -0.02913, 0.9481, 0.3124, -0.0592, 0.9481, 0.3124, -0.0592, 0.9481, 0.3124, -0.0592, 0.0, -0.4598, -0.888, 0.0, -0.4598, -0.888, 0.0, -0.4598, -0.888, 0.0, -0.4598, -0.888, 0.0, -0.4598, -0.888, 0.0, -0.4598, -0.888, 0.0, 0.8783, 0.478, 0.0, 0.8783, 0.478, 0.0, 0.8783, 0.478, 0.0, -0.2588, 0.9659, 0.0, -0.2588, 0.9659, 0.0, -0.2588, 0.9659, 0.0, 0.2588, -0.9659, 0.0, 0.2588, -0.9659, 0.0, 0.2588, -0.9659, -0.9743, 0.2235, -0.02917, -0.9743, 0.2235, -0.02917, -0.9743, 0.2235, -0.02917, 0.9817, 0.1891, 0.02357, 0.9817, 0.1891, 0.02357, 0.9817, 0.1891, 0.02357, 0.0, -1.0, 2.668e-08, 0.0, -1.0, 2.668e-08, 0.0, -1.0, 2.668e-08, 0.2581, 0.9633, 0.07393, 0.2581, 0.9633, 0.07393, 0.2581, 0.9633, 0.07393, 0.0, -1.0, 0.0, 0.0, -1.0, 0.0, 0.0, -1.0, 0.0, 0.1963, 0.9774, -0.07837, 0.1963, 0.9774, -0.07837, 0.1963, 0.9774, -0.07837, 0.0, -1.0, 2.668e-08, 0.0, -1.0, 2.668e-08, 0.0, -1.0, 2.668e-08, -0.06316, 0.9115, 0.4064, -0.06316, 0.9115, 0.4064, -0.06316, 0.9115, 0.4064, 0.06316, 0.9115, 0.4064, 0.06316, 0.9115, 0.4064, 0.06316, 0.9115, 0.4064, 0.0, 0.9792, -0.2027, 0.0, 0.9792, -0.2027, 0.0, 0.9792, -0.2027, -0.1963, 0.9774, -0.07837, -0.1963, 0.9774, -0.07837, -0.1963, 0.9774, -0.07837, 0.0, 0.8264, 0.5631, 0.0, 0.8264, 0.5631, 0.0, 0.8264, 0.5631])] * 3)])
me_polygon2 = bpy.data.meshes.new('polygon2')
me_polygon2.from_pydata([(-0.1367, 0.3604, 0.2822), (-0.1367, 0.3811, 0.5549), (0.0, 0.3777, 0.2817), (0.0, 0.3984, 0.5547), (0.1367, 0.3604, 0.2822), (0.1367, 0.3811, 0.5549), (-0.0603, 0.1338, -0.6221), (-0.0603, 0.2534, -0.6067), (0.0603, 0.2534, -0.6067), (0.0603, 0.1338, -0.6221)], [], [(0, 1, 2), (1, 3, 2), (2, 3, 4), (3, 5, 4), (6, 7, 8), (8, 9, 6)])
me_polygon2.polygons.foreach_set('use_smooth', [True] * 6)
_k = set([(2, 3)])
me_polygon2.attributes.new('sharp_edge', 'BOOLEAN', 'EDGE').data.foreach_set('value', [ (min(e.vertices), max(e.vertices)) in _k for e in me_polygon2.edges])
_uv = me_polygon2.uv_layers.new(name='UVMap')
_uv.uv.foreach_set('vector', [0.0, 0.0, 0.0, -1.0, 0.5, 0.0, 0.0, -1.0, 0.5, -1.0, 0.5, 0.0, 0.5, 0.0, 0.5, -1.0, 1.0, 0.0, 0.5, -1.0, 1.0, -1.0, 1.0, 0.0, 1.0, -1.0, 1.0, 0.0, 0.0, 0.0, 0.0, 0.0, 0.0, -1.0, 1.0, -1.0])
me_polygon2.materials.append(mat_kart_emblem)
me_polygon2.update()
me_polygon2.normals_split_custom_set([tuple(v) for v in zip(*[iter([-0.1257, 0.9892, -0.07527, -0.1256, 0.9892, -0.07523, -0.1256, 0.9892, -0.07525, -0.1256, 0.9892, -0.07523, -0.1256, 0.9892, -0.07521, -0.1256, 0.9892, -0.07525, 0.1257, 0.9892, -0.07521, 0.1256, 0.9892, -0.07525, 0.1256, 0.9892, -0.07523, 0.1256, 0.9892, -0.07525, 0.1256, 0.9892, -0.07527, 0.1256, 0.9892, -0.07523, 0.0, 0.1275, -0.9918, 0.0, 0.1275, -0.9918, 0.0, 0.1275, -0.9918, 0.0, 0.1275, -0.9918, 0.0, 0.1275, -0.9918, 0.0, 0.1275, -0.9918])] * 3)])
me_polygon0_004 = bpy.data.meshes.new('polygon0.004')
me_polygon0_004.from_pydata([(0.3398, 0.178, -0.5227), (0.3398, 0.01929, -0.5227), (0.2483, 0.09863, -0.542), (0.2483, 0.0, -0.4431), (0.3398, 0.01929, -0.3638), (0.3398, 0.178, -0.3638), (0.2483, 0.09863, -0.3445), (0.2483, 0.1973, -0.4431), (0.3398, 0.01929, -0.5227), (0.3398, 0.01929, -0.3638), (0.2483, 0.0, -0.4431), (0.2483, 0.09863, -0.3445), (0.3398, 0.178, -0.3638), (0.3398, 0.178, -0.5227), (0.2483, 0.1973, -0.4431), (0.2483, 0.09863, -0.542), (0.2483, 0.0, -0.4431), (0.2483, 0.09863, -0.3445), (0.2483, 0.1973, -0.4431), (0.2483, 0.09863, -0.542), (0.3398, 0.01929, -0.5227), (0.3398, 0.178, -0.5227), (0.3398, 0.178, -0.3638), (0.3398, 0.01929, -0.3638), (0.3398, 0.01929, -0.5227), (0.2483, 0.0, -0.4431), (0.3398, 0.01929, -0.3638), (0.2483, 0.09863, -0.3445), (0.3398, 0.178, -0.3638), (0.2483, 0.1973, -0.4431), (0.3398, 0.178, -0.3638), (0.2483, 0.1973, -0.4431), (0.3398, 0.178, -0.5227), (0.2483, 0.09863, -0.542), (0.3398, 0.01929, -0.5227), (0.2483, 0.0, -0.4431), (0.2483, 0.0, -0.4431), (0.2483, 0.09863, -0.542), (0.2483, 0.1973, -0.4431), (0.2483, 0.09863, -0.3445), (0.3398, 0.01929, -0.5227), (0.3398, 0.01929, -0.3638), (0.3398, 0.178, -0.3638), (0.3398, 0.178, -0.5227)], [], [(0, 1, 2), (1, 3, 2), (4, 5, 6), (5, 7, 6), (8, 9, 10), (9, 11, 10), (12, 13, 14), (13, 15, 14), (16, 17, 18), (18, 19, 16), (20, 21, 22), (22, 23, 20), (24, 26, 25), (25, 26, 27), (26, 28, 27), (27, 28, 29), (30, 32, 31), (31, 32, 33), (32, 34, 33), (33, 34, 35), (36, 38, 37), (38, 36, 39), (40, 42, 41), (42, 40, 43)])
me_polygon0_004.polygons.foreach_set('use_smooth', [True] * 24)
_k = set([(1, 2), (5, 6), (9, 10), (13, 14), (25, 26), (26, 27), (27, 28), (31, 32), (32, 33), (33, 34)])
me_polygon0_004.attributes.new('sharp_edge', 'BOOLEAN', 'EDGE').data.foreach_set('value', [ (min(e.vertices), max(e.vertices)) in _k for e in me_polygon0_004.edges])
_uv = me_polygon0_004.uv_layers.new(name='UVMap')
_uv.uv.foreach_set('vector', [1.748, -0.8594, 1.748, -1.615, 2.256, -1.262, 1.748, -1.615, 2.256, -1.971, 2.256, -1.262, -0.9902, -1.203, -0.9902, -0.3926, -0.7734, -0.7793, -0.9902, -0.3926, -0.7734, -0.05469, -0.7734, -0.7793, -0.9902, -1.945, -0.9902, -1.203, -0.7734, -1.549, -0.9902, -1.203, -0.7734, -0.7793, -0.7734, -1.549, 1.748, -0.03906, 1.748, -0.8594, 2.256, -0.4375, 1.748, -0.8594, 2.256, -1.262, 2.256, -0.4375, 1.293, -0.916, 1.293, -0.08789, 1.709, -0.08789, 1.709, -0.08789, 1.709, -0.916, 1.293, -0.916, 1.293, -0.916, 1.293, -0.08789, 1.709, -0.08789, 1.709, -0.08789, 1.709, -0.916, 1.293, -0.916, -0.9902, -1.945, -0.9902, -1.203, -0.7734, -1.549, -0.7734, -1.549, -0.9902, -1.203, -0.7734, -0.7793, -0.9902, -1.203, -0.9902, -0.3926, -0.7734, -0.7793, -0.7734, -0.7793, -0.9902, -0.3926, -0.7734, -0.05469, 1.748, -0.03906, 1.748, -0.8594, 2.256, -0.4375, 2.256, -0.4375, 1.748, -0.8594, 2.256, -1.262, 1.748, -0.8594, 1.748, -1.615, 2.256, -1.262, 2.256, -1.262, 1.748, -1.615, 2.256, -1.971, 1.293, -0.916, 1.709, -0.08789, 1.709, -0.916, 1.709, -0.08789, 1.293, -0.916, 1.293, -0.08789, 1.293, -0.916, 1.709, -0.08789, 1.709, -0.916, 1.709, -0.08789, 1.293, -0.916, 1.293, -0.08789])
me_polygon0_004.materials.append(mat_kart_tire)
me_polygon0_004.update()
me_polygon0_004.normals_split_custom_set([tuple(v) for v in zip(*[iter([0.2061, 0.0, -0.9785, 0.2061, 0.0, -0.9785, 0.2061, 0.0, -0.9785, -0.4215, -0.642, -0.6404, -0.4215, -0.642, -0.6404, -0.4215, -0.642, -0.6404, 0.2062, 0.0, 0.9785, 0.2062, 0.0, 0.9785, 0.2062, 0.0, 0.9785, -0.4208, 0.6415, 0.6415, -0.4208, 0.6415, 0.6415, -0.4208, 0.6415, 0.6415, 0.2061, -0.9785, 0.0, 0.2061, -0.9785, 0.0, 0.2061, -0.9785, 0.0, -0.4208, -0.6415, 0.6415, -0.4208, -0.6415, 0.6415, -0.4208, -0.6415, 0.6415, 0.2061, 0.9785, 0.0, 0.2061, 0.9785, 0.0, 0.2061, 0.9785, 0.0, -0.4215, 0.642, -0.6404, -0.4215, 0.642, -0.6404, -0.4215, 0.642, -0.6404, -1.0, 0.0, 0.0, -1.0, 0.0, 0.0, -1.0, 0.0, 0.0, -1.0, 0.0, 0.0, -1.0, 0.0, 0.0, -1.0, 0.0, 0.0, 1.0, 0.0, 0.0, 1.0, 0.0, 0.0, 1.0, 0.0, 0.0, 1.0, 0.0, 0.0, 1.0, 0.0, 0.0, 1.0, 0.0, 0.0, 0.2061, -0.9785, 0.0, 0.2061, -0.9785, 0.0, 0.2061, -0.9785, 0.0, -0.4208, -0.6415, 0.6415, -0.4208, -0.6415, 0.6415, -0.4208, -0.6415, 0.6415, 0.2062, 0.0, 0.9785, 0.2062, 0.0, 0.9785, 0.2062, 0.0, 0.9785, -0.4208, 0.6415, 0.6415, -0.4208, 0.6415, 0.6415, -0.4208, 0.6415, 0.6415, 0.2061, 0.9785, 0.0, 0.2061, 0.9785, 0.0, 0.2061, 0.9785, 0.0, -0.4215, 0.642, -0.6404, -0.4215, 0.642, -0.6404, -0.4215, 0.642, -0.6404, 0.2061, 0.0, -0.9785, 0.2061, 0.0, -0.9785, 0.2061, 0.0, -0.9785, -0.4215, -0.642, -0.6404, -0.4215, -0.642, -0.6404, -0.4215, -0.642, -0.6404, -1.0, 0.0, 0.0, -1.0, 0.0, 0.0, -1.0, 0.0, 0.0, -1.0, 0.0, 0.0, -1.0, 0.0, 0.0, -1.0, 0.0, 0.0, 1.0, 0.0, 0.0, 1.0, 0.0, 0.0, 1.0, 0.0, 0.0, 1.0, 0.0, 0.0, 1.0, 0.0, 0.0, 1.0, 0.0, 0.0])] * 3)])
me_polygon0_003 = bpy.data.meshes.new('polygon0.003')
me_polygon0_003.from_pydata([(-0.3398, 0.01929, -0.5227), (-0.2483, 0.0, -0.4431), (-0.3398, 0.01929, -0.3638), (-0.2483, 0.09863, -0.3445), (-0.3398, 0.178, -0.3638), (-0.2483, 0.1973, -0.4431), (-0.3398, 0.178, -0.3638), (-0.2483, 0.1973, -0.4431), (-0.3398, 0.178, -0.5227), (-0.2483, 0.09863, -0.542), (-0.3398, 0.01929, -0.5227), (-0.2483, 0.0, -0.4431), (-0.2483, 0.0, -0.4431), (-0.2483, 0.09863, -0.542), (-0.2483, 0.1973, -0.4431), (-0.2483, 0.09863, -0.3445), (-0.3398, 0.01929, -0.5227), (-0.3398, 0.01929, -0.3638), (-0.3398, 0.178, -0.3638), (-0.3398, 0.178, -0.5227), (-0.3398, 0.178, -0.5227), (-0.3398, 0.01929, -0.5227), (-0.2483, 0.09863, -0.542), (-0.2483, 0.0, -0.4431), (-0.3398, 0.01929, -0.3638), (-0.3398, 0.178, -0.3638), (-0.2483, 0.09863, -0.3445), (-0.2483, 0.1973, -0.4431), (-0.3398, 0.01929, -0.5227), (-0.3398, 0.01929, -0.3638), (-0.2483, 0.0, -0.4431), (-0.2483, 0.09863, -0.3445), (-0.3398, 0.178, -0.3638), (-0.3398, 0.178, -0.5227), (-0.2483, 0.1973, -0.4431), (-0.2483, 0.09863, -0.542), (-0.2483, 0.0, -0.4431), (-0.2483, 0.09863, -0.3445), (-0.2483, 0.1973, -0.4431), (-0.2483, 0.09863, -0.542), (-0.3398, 0.01929, -0.5227), (-0.3398, 0.178, -0.5227), (-0.3398, 0.178, -0.3638), (-0.3398, 0.01929, -0.3638)], [], [(0, 1, 2), (1, 3, 2), (2, 3, 4), (3, 5, 4), (6, 7, 8), (7, 9, 8), (8, 9, 10), (9, 11, 10), (12, 13, 14), (14, 15, 12), (16, 17, 18), (18, 19, 16), (20, 22, 21), (21, 22, 23), (24, 26, 25), (25, 26, 27), (28, 30, 29), (29, 30, 31), (32, 34, 33), (33, 34, 35), (36, 38, 37), (38, 36, 39), (40, 42, 41), (42, 40, 43)])
me_polygon0_003.polygons.foreach_set('use_smooth', [True] * 24)
_k = set([(1, 2), (2, 3), (3, 4), (7, 8), (8, 9), (9, 10), (21, 22), (25, 26), (29, 30), (33, 34)])
me_polygon0_003.attributes.new('sharp_edge', 'BOOLEAN', 'EDGE').data.foreach_set('value', [ (min(e.vertices), max(e.vertices)) in _k for e in me_polygon0_003.edges])
_uv = me_polygon0_003.uv_layers.new(name='UVMap')
_uv.uv.foreach_set('vector', [-0.9902, -1.945, -0.7734, -1.549, -0.9902, -1.203, -0.7734, -1.549, -0.7734, -0.7793, -0.9902, -1.203, -0.9902, -1.203, -0.7734, -0.7793, -0.9902, -0.3926, -0.7734, -0.7793, -0.7734, -0.05469, -0.9902, -0.3926, 1.748, -0.03906, 2.256, -0.4375, 1.748, -0.8594, 2.256, -0.4375, 2.256, -1.262, 1.748, -0.8594, 1.748, -0.8594, 2.256, -1.262, 1.748, -1.615, 2.256, -1.262, 2.256, -1.971, 1.748, -1.615, 1.293, -0.916, 1.709, -0.916, 1.709, -0.08789, 1.709, -0.08789, 1.293, -0.08789, 1.293, -0.916, 1.293, -0.916, 1.709, -0.916, 1.709, -0.08789, 1.709, -0.08789, 1.293, -0.08789, 1.293, -0.916, 1.748, -0.8594, 2.256, -1.262, 1.748, -1.615, 1.748, -1.615, 2.256, -1.262, 2.256, -1.971, -0.9902, -1.203, -0.7734, -0.7793, -0.9902, -0.3926, -0.9902, -0.3926, -0.7734, -0.7793, -0.7734, -0.05469, -0.9902, -1.945, -0.7734, -1.549, -0.9902, -1.203, -0.9902, -1.203, -0.7734, -1.549, -0.7734, -0.7793, 1.748, -0.03906, 2.256, -0.4375, 1.748, -0.8594, 1.748, -0.8594, 2.256, -0.4375, 2.256, -1.262, 1.293, -0.916, 1.709, -0.08789, 1.293, -0.08789, 1.709, -0.08789, 1.293, -0.916, 1.709, -0.916, 1.293, -0.916, 1.709, -0.08789, 1.293, -0.08789, 1.709, -0.08789, 1.293, -0.916, 1.709, -0.916])
me_polygon0_003.materials.append(mat_kart_tire)
me_polygon0_003.update()
me_polygon0_003.normals_split_custom_set([tuple(v) for v in zip(*[iter([-0.2061, -0.9785, 0.0, -0.2061, -0.9785, 0.0, -0.2061, -0.9785, 0.0, 0.4208, -0.6415, 0.6415, 0.4208, -0.6415, 0.6415, 0.4208, -0.6415, 0.6415, -0.2062, 0.0, 0.9785, -0.2062, 0.0, 0.9785, -0.2062, 0.0, 0.9785, 0.4208, 0.6415, 0.6415, 0.4208, 0.6415, 0.6415, 0.4208, 0.6415, 0.6415, -0.2061, 0.9785, 0.0, -0.2061, 0.9785, 0.0, -0.2061, 0.9785, 0.0, 0.4215, 0.642, -0.6404, 0.4215, 0.642, -0.6404, 0.4215, 0.642, -0.6404, -0.2061, 0.0, -0.9785, -0.2061, 0.0, -0.9785, -0.2061, 0.0, -0.9785, 0.4215, -0.642, -0.6404, 0.4215, -0.642, -0.6404, 0.4215, -0.642, -0.6404, 1.0, 0.0, 0.0, 1.0, 0.0, 0.0, 1.0, 0.0, 0.0, 1.0, 0.0, 0.0, 1.0, 0.0, 0.0, 1.0, 0.0, 0.0, -1.0, 0.0, 0.0, -1.0, 0.0, 0.0, -1.0, 0.0, 0.0, -1.0, 0.0, 0.0, -1.0, 0.0, 0.0, -1.0, 0.0, 0.0, -0.2061, 0.0, -0.9785, -0.2061, 0.0, -0.9785, -0.2061, 0.0, -0.9785, 0.4215, -0.642, -0.6404, 0.4215, -0.642, -0.6404, 0.4215, -0.642, -0.6404, -0.2062, 0.0, 0.9785, -0.2062, 0.0, 0.9785, -0.2062, 0.0, 0.9785, 0.4208, 0.6415, 0.6415, 0.4208, 0.6415, 0.6415, 0.4208, 0.6415, 0.6415, -0.2061, -0.9785, 0.0, -0.2061, -0.9785, 0.0, -0.2061, -0.9785, 0.0, 0.4208, -0.6415, 0.6415, 0.4208, -0.6415, 0.6415, 0.4208, -0.6415, 0.6415, -0.2061, 0.9785, 0.0, -0.2061, 0.9785, 0.0, -0.2061, 0.9785, 0.0, 0.4215, 0.642, -0.6404, 0.4215, 0.642, -0.6404, 0.4215, 0.642, -0.6404, 1.0, 0.0, 0.0, 1.0, 0.0, 0.0, 1.0, 0.0, 0.0, 1.0, 0.0, 0.0, 1.0, 0.0, 0.0, 1.0, 0.0, 0.0, -1.0, 0.0, 0.0, -1.0, 0.0, 0.0, -1.0, 0.0, 0.0, -1.0, 0.0, 0.0, -1.0, 0.0, 0.0, -1.0, 0.0, 0.0])] * 3)])
me_polygon0_001 = bpy.data.meshes.new('polygon0.001')
me_polygon0_001.from_pydata([(0.2678, 0.01929, 0.3547), (0.3591, 0.0, 0.4341), (0.2678, 0.01929, 0.5137), (0.3591, 0.09863, 0.5327), (0.2678, 0.178, 0.5137), (0.3591, 0.1973, 0.4341), (0.3591, 0.0, 0.4341), (0.2678, 0.01929, 0.3547), (0.3591, 0.09863, 0.3354), (0.2678, 0.178, 0.3547), (0.3591, 0.1973, 0.4341), (0.2678, 0.178, 0.5137), (0.2678, 0.01929, 0.3547), (0.2678, 0.01929, 0.5137), (0.2678, 0.178, 0.5137), (0.2678, 0.178, 0.3547), (0.3591, 0.0, 0.4341), (0.3591, 0.09863, 0.3354), (0.3591, 0.1973, 0.4341), (0.3591, 0.09863, 0.5327), (0.2678, 0.178, 0.3547), (0.2678, 0.01929, 0.3547), (0.3591, 0.09863, 0.3354), (0.3591, 0.0, 0.4341), (0.2678, 0.01929, 0.5137), (0.2678, 0.178, 0.5137), (0.3591, 0.09863, 0.5327), (0.3591, 0.1973, 0.4341), (0.2678, 0.01929, 0.3547), (0.2678, 0.01929, 0.5137), (0.3591, 0.0, 0.4341), (0.3591, 0.09863, 0.5327), (0.2678, 0.178, 0.5137), (0.2678, 0.178, 0.3547), (0.3591, 0.1973, 0.4341), (0.3591, 0.09863, 0.3354), (0.3591, 0.0, 0.4341), (0.3591, 0.09863, 0.5327), (0.3591, 0.1973, 0.4341), (0.3591, 0.09863, 0.3354), (0.2678, 0.01929, 0.3547), (0.2678, 0.178, 0.3547), (0.2678, 0.178, 0.5137), (0.2678, 0.01929, 0.5137)], [], [(0, 1, 2), (1, 3, 2), (2, 3, 4), (3, 5, 4), (6, 7, 8), (7, 9, 8), (8, 9, 10), (9, 11, 10), (12, 13, 14), (14, 15, 12), (16, 17, 18), (18, 19, 16), (20, 22, 21), (21, 22, 23), (24, 26, 25), (25, 26, 27), (28, 30, 29), (29, 30, 31), (32, 34, 33), (33, 34, 35), (36, 38, 37), (38, 36, 39), (40, 42, 41), (42, 40, 43)])
me_polygon0_001.polygons.foreach_set('use_smooth', [True] * 24)
_k = set([(1, 2), (2, 3), (3, 4), (7, 8), (8, 9), (9, 10), (21, 22), (25, 26), (29, 30), (33, 34)])
me_polygon0_001.attributes.new('sharp_edge', 'BOOLEAN', 'EDGE').data.foreach_set('value', [ (min(e.vertices), max(e.vertices)) in _k for e in me_polygon0_001.edges])
_uv = me_polygon0_001.uv_layers.new(name='UVMap')
_uv.uv.foreach_set('vector', [-0.9902, -1.945, -0.7734, -1.549, -0.9902, -1.203, -0.7734, -1.549, -0.7734, -0.7793, -0.9902, -1.203, -0.9902, -1.203, -0.7734, -0.7793, -0.9902, -0.3926, -0.7734, -0.7793, -0.7734, -0.05469, -0.9902, -0.3926, 1.256, -1.971, 0.75, -1.615, 1.256, -1.262, 0.75, -1.615, 0.75, -0.8594, 1.256, -1.262, 1.256, -1.262, 0.75, -0.8594, 1.256, -0.4375, 0.75, -0.8594, 0.75, -0.03906, 1.256, -0.4375, 1.293, -0.916, 1.709, -0.916, 1.709, -0.08789, 1.709, -0.08789, 1.293, -0.08789, 1.293, -0.916, 1.293, -0.916, 1.709, -0.916, 1.709, -0.08789, 1.709, -0.08789, 1.293, -0.08789, 1.293, -0.916, 0.75, -0.8594, 1.256, -1.262, 0.75, -1.615, 0.75, -1.615, 1.256, -1.262, 1.256, -1.971, -0.9902, -1.203, -0.7734, -0.7793, -0.9902, -0.3926, -0.9902, -0.3926, -0.7734, -0.7793, -0.7734, -0.05469, -0.9902, -1.945, -0.7734, -1.549, -0.9902, -1.203, -0.9902, -1.203, -0.7734, -1.549, -0.7734, -0.7793, 0.75, -0.03906, 1.256, -0.4375, 0.75, -0.8594, 0.75, -0.8594, 1.256, -0.4375, 1.256, -1.262, 1.293, -0.916, 1.709, -0.08789, 1.293, -0.08789, 1.709, -0.08789, 1.293, -0.916, 1.709, -0.916, 1.293, -0.916, 1.709, -0.08789, 1.293, -0.08789, 1.709, -0.08789, 1.293, -0.916, 1.709, -0.916])
me_polygon0_001.materials.append(mat_kart_tire)
me_polygon0_001.update()
me_polygon0_001.normals_split_custom_set([tuple(v) for v in zip(*[iter([-0.2067, -0.9784, 0.0, -0.2067, -0.9784, 0.0, -0.2067, -0.9784, 0.0, 0.4231, -0.6407, 0.6407, 0.4231, -0.6407, 0.6407, 0.4231, -0.6407, 0.6407, -0.2042, 0.0, 0.9789, -0.2042, 0.0, 0.9789, -0.2042, 0.0, 0.9789, 0.4231, 0.6407, 0.6407, 0.4231, 0.6407, 0.6407, 0.4231, 0.6407, 0.6407, 0.4217, -0.6412, -0.6412, 0.4217, -0.6412, -0.6412, 0.4217, -0.6412, -0.6412, -0.2067, 0.0, -0.9784, -0.2067, 0.0, -0.9784, -0.2067, 0.0, -0.9784, 0.4217, 0.6412, -0.6412, 0.4217, 0.6412, -0.6412, 0.4217, 0.6412, -0.6412, -0.2067, 0.9784, 0.0, -0.2067, 0.9784, 0.0, -0.2067, 0.9784, 0.0, -1.0, 0.0, 0.0, -1.0, 0.0, 0.0, -1.0, 0.0, 0.0, -1.0, 0.0, 0.0, -1.0, 0.0, 0.0, -1.0, 0.0, 0.0, 1.0, 0.0, 0.0, 1.0, 0.0, 0.0, 1.0, 0.0, 0.0, 1.0, 0.0, 0.0, 1.0, 0.0, 0.0, 1.0, 0.0, 0.0, -0.2067, 0.0, -0.9784, -0.2067, 0.0, -0.9784, -0.2067, 0.0, -0.9784, 0.4217, -0.6412, -0.6412, 0.4217, -0.6412, -0.6412, 0.4217, -0.6412, -0.6412, -0.2042, 0.0, 0.9789, -0.2042, 0.0, 0.9789, -0.2042, 0.0, 0.9789, 0.4231, 0.6407, 0.6407, 0.4231, 0.6407, 0.6407, 0.4231, 0.6407, 0.6407, -0.2067, -0.9784, 0.0, -0.2067, -0.9784, 0.0, -0.2067, -0.9784, 0.0, 0.4231, -0.6407, 0.6407, 0.4231, -0.6407, 0.6407, 0.4231, -0.6407, 0.6407, -0.2067, 0.9784, 0.0, -0.2067, 0.9784, 0.0, -0.2067, 0.9784, 0.0, 0.4217, 0.6412, -0.6412, 0.4217, 0.6412, -0.6412, 0.4217, 0.6412, -0.6412, 1.0, 0.0, 0.0, 1.0, 0.0, 0.0, 1.0, 0.0, 0.0, 1.0, 0.0, 0.0, 1.0, 0.0, 0.0, 1.0, 0.0, 0.0, -1.0, 0.0, 0.0, -1.0, 0.0, 0.0, -1.0, 0.0, 0.0, -1.0, 0.0, 0.0, -1.0, 0.0, 0.0, -1.0, 0.0, 0.0])] * 3)])
me_polygon0_002 = bpy.data.meshes.new('polygon0.002')
me_polygon0_002.from_pydata([(-0.2678, 0.178, 0.3547), (-0.2678, 0.01929, 0.3547), (-0.3591, 0.09863, 0.3354), (-0.3591, 0.0, 0.4341), (-0.2678, 0.01929, 0.5137), (-0.2678, 0.178, 0.5137), (-0.3591, 0.09863, 0.5327), (-0.3591, 0.1973, 0.4341), (-0.2678, 0.01929, 0.3547), (-0.2678, 0.01929, 0.5137), (-0.3591, 0.0, 0.4341), (-0.3591, 0.09863, 0.5327), (-0.2678, 0.178, 0.5137), (-0.2678, 0.178, 0.3547), (-0.3591, 0.1973, 0.4341), (-0.3591, 0.09863, 0.3354), (-0.3591, 0.0, 0.4341), (-0.3591, 0.09863, 0.5327), (-0.3591, 0.1973, 0.4341), (-0.3591, 0.09863, 0.3354), (-0.2678, 0.01929, 0.3547), (-0.2678, 0.178, 0.3547), (-0.2678, 0.178, 0.5137), (-0.2678, 0.01929, 0.5137), (-0.2678, 0.01929, 0.3547), (-0.3591, 0.0, 0.4341), (-0.2678, 0.01929, 0.5137), (-0.3591, 0.09863, 0.5327), (-0.2678, 0.178, 0.5137), (-0.3591, 0.1973, 0.4341), (-0.3591, 0.0, 0.4341), (-0.2678, 0.01929, 0.3547), (-0.3591, 0.09863, 0.3354), (-0.2678, 0.178, 0.3547), (-0.3591, 0.1973, 0.4341), (-0.2678, 0.178, 0.5137), (-0.2678, 0.01929, 0.3547), (-0.2678, 0.01929, 0.5137), (-0.2678, 0.178, 0.5137), (-0.2678, 0.178, 0.3547), (-0.3591, 0.0, 0.4341), (-0.3591, 0.09863, 0.3354), (-0.3591, 0.1973, 0.4341), (-0.3591, 0.09863, 0.5327)], [], [(0, 1, 2), (1, 3, 2), (4, 5, 6), (5, 7, 6), (8, 9, 10), (9, 11, 10), (12, 13, 14), (13, 15, 14), (16, 17, 18), (18, 19, 16), (20, 21, 22), (22, 23, 20), (24, 26, 25), (25, 26, 27), (26, 28, 27), (27, 28, 29), (30, 32, 31), (31, 32, 33), (32, 34, 33), (33, 34, 35), (36, 38, 37), (38, 36, 39), (40, 42, 41), (42, 40, 43)])
me_polygon0_002.polygons.foreach_set('use_smooth', [True] * 24)
_k = set([(1, 2), (5, 6), (9, 10), (13, 14), (25, 26), (26, 27), (27, 28), (31, 32), (32, 33), (33, 34)])
me_polygon0_002.attributes.new('sharp_edge', 'BOOLEAN', 'EDGE').data.foreach_set('value', [ (min(e.vertices), max(e.vertices)) in _k for e in me_polygon0_002.edges])
_uv = me_polygon0_002.uv_layers.new(name='UVMap')
_uv.uv.foreach_set('vector', [0.75, -0.8594, 0.75, -1.615, 1.256, -1.262, 0.75, -1.615, 1.256, -1.971, 1.256, -1.262, -0.9902, -1.203, -0.9902, -0.3926, -0.7734, -0.7793, -0.9902, -0.3926, -0.7734, -0.05469, -0.7734, -0.7793, -0.9902, -1.945, -0.9902, -1.203, -0.7734, -1.549, -0.9902, -1.203, -0.7734, -0.7793, -0.7734, -1.549, 0.75, -0.03906, 0.75, -0.8594, 1.256, -0.4375, 0.75, -0.8594, 1.256, -1.262, 1.256, -0.4375, 1.293, -0.916, 1.293, -0.08789, 1.709, -0.08789, 1.709, -0.08789, 1.709, -0.916, 1.293, -0.916, 1.293, -0.916, 1.293, -0.08789, 1.709, -0.08789, 1.709, -0.08789, 1.709, -0.916, 1.293, -0.916, -0.9902, -1.945, -0.9902, -1.203, -0.7734, -1.549, -0.7734, -1.549, -0.9902, -1.203, -0.7734, -0.7793, -0.9902, -1.203, -0.9902, -0.3926, -0.7734, -0.7793, -0.7734, -0.7793, -0.9902, -0.3926, -0.7734, -0.05469, 1.256, -1.971, 1.256, -1.262, 0.75, -1.615, 0.75, -1.615, 1.256, -1.262, 0.75, -0.8594, 1.256, -1.262, 1.256, -0.4375, 0.75, -0.8594, 0.75, -0.8594, 1.256, -0.4375, 0.75, -0.03906, 1.293, -0.916, 1.709, -0.08789, 1.709, -0.916, 1.709, -0.08789, 1.293, -0.916, 1.293, -0.08789, 1.293, -0.916, 1.709, -0.08789, 1.709, -0.916, 1.709, -0.08789, 1.293, -0.916, 1.293, -0.08789])
me_polygon0_002.materials.append(mat_kart_tire)
me_polygon0_002.update()
me_polygon0_002.normals_split_custom_set([tuple(v) for v in zip(*[iter([0.2067, 0.0, -0.9784, 0.2067, 0.0, -0.9784, 0.2067, 0.0, -0.9784, -0.4217, -0.6412, -0.6412, -0.4217, -0.6412, -0.6412, -0.4217, -0.6412, -0.6412, 0.2042, 0.0, 0.9789, 0.2042, 0.0, 0.9789, 0.2042, 0.0, 0.9789, -0.4231, 0.6407, 0.6407, -0.4231, 0.6407, 0.6407, -0.4231, 0.6407, 0.6407, 0.2067, -0.9784, 0.0, 0.2067, -0.9784, 0.0, 0.2067, -0.9784, 0.0, -0.4231, -0.6407, 0.6407, -0.4231, -0.6407, 0.6407, -0.4231, -0.6407, 0.6407, 0.2067, 0.9784, 0.0, 0.2067, 0.9784, 0.0, 0.2067, 0.9784, 0.0, -0.4217, 0.6412, -0.6412, -0.4217, 0.6412, -0.6412, -0.4217, 0.6412, -0.6412, -1.0, 0.0, 0.0, -1.0, 0.0, 0.0, -1.0, 0.0, 0.0, -1.0, 0.0, 0.0, -1.0, 0.0, 0.0, -1.0, 0.0, 0.0, 1.0, 0.0, 0.0, 1.0, 0.0, 0.0, 1.0, 0.0, 0.0, 1.0, 0.0, 0.0, 1.0, 0.0, 0.0, 1.0, 0.0, 0.0, 0.2067, -0.9784, 0.0, 0.2067, -0.9784, 0.0, 0.2067, -0.9784, 0.0, -0.4231, -0.6407, 0.6407, -0.4231, -0.6407, 0.6407, -0.4231, -0.6407, 0.6407, 0.2042, 0.0, 0.9789, 0.2042, 0.0, 0.9789, 0.2042, 0.0, 0.9789, -0.4231, 0.6407, 0.6407, -0.4231, 0.6407, 0.6407, -0.4231, 0.6407, 0.6407, -0.4217, -0.6412, -0.6412, -0.4217, -0.6412, -0.6412, -0.4217, -0.6412, -0.6412, 0.2067, 0.0, -0.9784, 0.2067, 0.0, -0.9784, 0.2067, 0.0, -0.9784, -0.4217, 0.6412, -0.6412, -0.4217, 0.6412, -0.6412, -0.4217, 0.6412, -0.6412, 0.2067, 0.9784, 0.0, 0.2067, 0.9784, 0.0, 0.2067, 0.9784, 0.0, 1.0, 0.0, 0.0, 1.0, 0.0, 0.0, 1.0, 0.0, 0.0, 1.0, 0.0, 0.0, 1.0, 0.0, 0.0, 1.0, 0.0, 0.0, -1.0, 0.0, 0.0, -1.0, 0.0, 0.0, -1.0, 0.0, 0.0, -1.0, 0.0, 0.0, -1.0, 0.0, 0.0, -1.0, 0.0, 0.0])] * 3)])

# ---- objects
ob_chasis = bpy.data.objects.new('chasis', me_polygon1)
ob_logo = bpy.data.objects.new('logo', me_polygon2)
ob_wheel_back_left = bpy.data.objects.new('wheel.back.left', me_polygon0_004)
ob_wheel_back_right = bpy.data.objects.new('wheel.back.right', me_polygon0_003)
ob_wheel_front_left = bpy.data.objects.new('wheel.front.left', me_polygon0_001)
ob_wheel_front_right = bpy.data.objects.new('wheel.front.right', me_polygon0_002)

# ---- transforms, parenting, visibility, modifiers, constraints
ob_chasis.location = (0.0, 0.0, 0.0)
ob_chasis.rotation_euler = (1.571, -0.0, 0.0)
ob_chasis.color = (0.8, 0.8, 0.8, 1.0)
ob_logo.location = (0.0, 0.0, 0.0)
ob_logo.rotation_euler = (1.571, -0.0, 0.0)
ob_logo.color = (0.8, 0.8, 0.8, 1.0)
ob_wheel_back_left.location = (0.0, 0.0, 0.0)
ob_wheel_back_left.rotation_euler = (1.571, -0.0, 0.0)
ob_wheel_back_left.color = (0.8, 0.8, 0.8, 1.0)
ob_wheel_back_right.location = (0.0, 0.0, 0.0)
ob_wheel_back_right.rotation_euler = (1.571, -0.0, 0.0)
ob_wheel_back_right.color = (0.8, 0.8, 0.8, 1.0)
ob_wheel_front_left.location = (0.0, 0.0, 0.0)
ob_wheel_front_left.rotation_euler = (1.571, -0.0, 0.0)
ob_wheel_front_left.color = (0.8, 0.8, 0.8, 1.0)
ob_wheel_front_right.location = (0.0, 0.0, 0.0)
ob_wheel_front_right.rotation_euler = (1.571, -0.0, 0.0)
ob_wheel_front_right.color = (0.8, 0.8, 0.8, 1.0)

# ---- collection membership
scene.collection.objects.link(ob_chasis)
scene.collection.objects.link(ob_logo)
scene.collection.objects.link(ob_wheel_back_left)
scene.collection.objects.link(ob_wheel_back_right)
scene.collection.objects.link(ob_wheel_front_left)
scene.collection.objects.link(ob_wheel_front_right)

# ---- scene / render settings (as saved in the file)
scene.frame_start = 1; scene.frame_end = 250; scene.frame_set(1)
scene.render.engine = 'BLENDER_EEVEE_NEXT'
bpy.context.view_layer.update()

# ---- added for rendering (the .blend has no active camera and no usable light): camera, sun
cam_auto = bpy.data.cameras.new('AutoCamera')
cam_auto.lens = 50.0
cam_auto.sensor_width = 36.0
cam_auto.clip_end = 1000.0
ob_auto_camera = bpy.data.objects.new('AutoCamera', cam_auto)
scene.collection.objects.link(ob_auto_camera)
ob_auto_camera.location = (1.59692, -1.95438, 1.52277)
ob_auto_camera.rotation_euler = (1.09748, -7.21219e-08, 0.694738)
scene.camera = ob_auto_camera
light_auto_sun = bpy.data.lights.new('AutoSun', 'SUN')
light_auto_sun.energy = 3.0
light_auto_sun.angle = 0.0523599
ob_auto_sun = bpy.data.objects.new('AutoSun', light_auto_sun)
scene.collection.objects.link(ob_auto_sun)
ob_auto_sun.rotation_euler = (0.872665, 0.174533, 0.523599)
bpy.context.view_layer.update()
